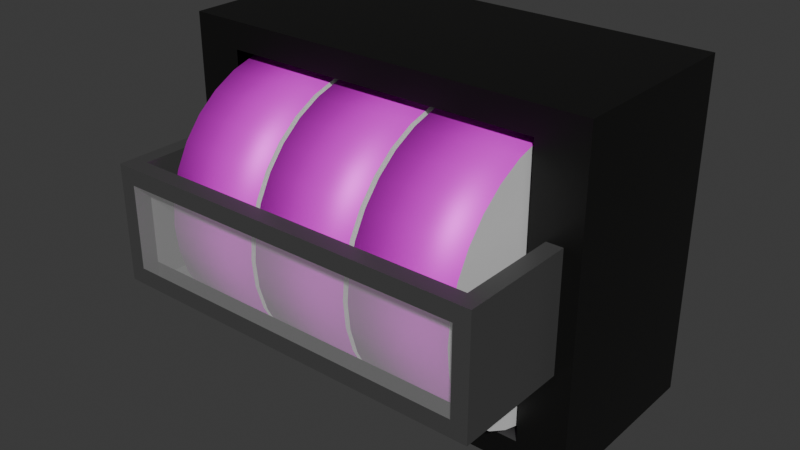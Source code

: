 # Source: reels-box.blend  (saved by Blender 4.4.32; exported with 4.5.12 LTS)
import bpy
from mathutils import Matrix  # noqa: F401  (used for matrix-valued properties, if any)

bpy.ops.wm.read_factory_settings(use_empty=True)
scene = bpy.context.scene
scene.name = 'Scene'

# ---- collections
col_collection = bpy.data.collections.new('Collection'); scene.collection.children.link(col_collection)

# ---- images (referenced by path relative to the original .blend; pixels are not part of the script)
import os
ASSET_DIR = os.environ.get("B2B_ASSET_DIR", "")  # directory of the original .blend (textures are referenced by path, not embedded)
HERE = os.path.dirname(os.path.abspath(__file__))  # packed textures are extracted next to this script under _unpacked/

def load_image(name, relpath, width, height, colorspace="sRGB"):
    """Load a texture the original file referenced (path relative to the .blend, or extracted next to this script)."""
    p = next((c for c in (os.path.join(HERE, relpath), os.path.join(ASSET_DIR, relpath)) if relpath and os.path.exists(c)), "")
    if p:
        img = bpy.data.images.load(p, check_existing=True)
        img.name = name
    else:  # same state as the original file: an image datablock whose file is absent (Cycles renders it pink)
        img = bpy.data.images.new(name, width, height)
        img.source = "FILE"
        img.filepath = "//" + (relpath or name)
    img.colorspace_settings.name = colorspace
    return img
img_reel_icons_png = load_image('reel-icons.png', 'reel-icons.png', 1024, 1024, 'sRGB')

# ---- materials (node trees are filled in below, after node groups)
mat_edge = bpy.data.materials.new('edge')
mat_face = bpy.data.materials.new('face')
mat_hole = bpy.data.materials.new('hole')
mat_box = bpy.data.materials.new('box')
mat_axle = bpy.data.materials.new('axle')
mat_bottom = bpy.data.materials.new('bottom')
mat_glass = bpy.data.materials.new('glass')
mat_base_cursor = bpy.data.materials.new('base-cursor')

# ---- material node trees
mat_edge.use_nodes = True; mat_edge.node_tree.nodes.clear()
_N = mat_edge.node_tree.nodes; _L = mat_edge.node_tree.links
n0 = _N.new('ShaderNodeBsdfPrincipled'); n0.name = 'Principled BSDF'; n0.location = (139, 300)
n0.inputs[1].default_value = 0.25
n1 = _N.new('ShaderNodeOutputMaterial'); n1.name = 'Material Output'; n1.location = (429, 300)
n2 = _N.new('ShaderNodeTexImage'); n2.name = 'Image Texture'; n2.location = (-277, 282)
n2.image = img_reel_icons_png
_L.new(n0.outputs[0], n1.inputs[0])
_L.new(n2.outputs[0], n0.inputs[0])
n1.is_active_output = True
mat_face.use_nodes = True; mat_face.node_tree.nodes.clear()
_N = mat_face.node_tree.nodes; _L = mat_face.node_tree.links
n0 = _N.new('ShaderNodeBsdfPrincipled'); n0.name = 'Principled BSDF'; n0.location = (10, 300)
n1 = _N.new('ShaderNodeOutputMaterial'); n1.name = 'Material Output'; n1.location = (300, 300)
_L.new(n0.outputs[0], n1.inputs[0])
n1.is_active_output = True
mat_hole.use_nodes = True; mat_hole.node_tree.nodes.clear()
_N = mat_hole.node_tree.nodes; _L = mat_hole.node_tree.links
n0 = _N.new('ShaderNodeBsdfPrincipled'); n0.name = 'Principled BSDF'; n0.location = (10, 300)
n0.inputs[0].default_value = (0.009254, 0.009254, 0.009254, 1.0)
n1 = _N.new('ShaderNodeOutputMaterial'); n1.name = 'Material Output'; n1.location = (300, 300)
_L.new(n0.outputs[0], n1.inputs[0])
n1.is_active_output = True
mat_box.use_nodes = True; mat_box.node_tree.nodes.clear()
_N = mat_box.node_tree.nodes; _L = mat_box.node_tree.links
n0 = _N.new('ShaderNodeBsdfPrincipled'); n0.name = 'Principled BSDF'; n0.location = (10, 300)
n0.inputs[0].default_value = (0.003347, 0.003347, 0.003035, 1.0)
n1 = _N.new('ShaderNodeOutputMaterial'); n1.name = 'Material Output'; n1.location = (300, 300)
_L.new(n0.outputs[0], n1.inputs[0])
n1.is_active_output = True
mat_axle.use_nodes = True; mat_axle.node_tree.nodes.clear()
_N = mat_axle.node_tree.nodes; _L = mat_axle.node_tree.links
n0 = _N.new('ShaderNodeBsdfPrincipled'); n0.name = 'Principled BSDF'; n0.location = (10, 300)
n0.inputs[0].default_value = (0.0186, 0.0186, 0.0186, 1.0)
n1 = _N.new('ShaderNodeOutputMaterial'); n1.name = 'Material Output'; n1.location = (300, 300)
_L.new(n0.outputs[0], n1.inputs[0])
n1.is_active_output = True
mat_bottom.use_nodes = True; mat_bottom.node_tree.nodes.clear()
_N = mat_bottom.node_tree.nodes; _L = mat_bottom.node_tree.links
n0 = _N.new('ShaderNodeBsdfPrincipled'); n0.name = 'Principled BSDF'; n0.location = (10, 300)
n0.inputs[0].default_value = (0.06893, 0.06893, 0.06893, 1.0)
n1 = _N.new('ShaderNodeOutputMaterial'); n1.name = 'Material Output'; n1.location = (300, 300)
_L.new(n0.outputs[0], n1.inputs[0])
n1.is_active_output = True
mat_glass.use_nodes = True; mat_glass.node_tree.nodes.clear()
_N = mat_glass.node_tree.nodes; _L = mat_glass.node_tree.links
n0 = _N.new('ShaderNodeBsdfPrincipled'); n0.name = 'Principled BSDF'; n0.location = (10, 300)
n0.inputs[2].default_value = 1.0
n0.inputs[4].default_value = 0.2
n1 = _N.new('ShaderNodeOutputMaterial'); n1.name = 'Material Output'; n1.location = (300, 300)
_L.new(n0.outputs[0], n1.inputs[0])
n1.is_active_output = True
mat_base_cursor.use_nodes = True; mat_base_cursor.node_tree.nodes.clear()
_N = mat_base_cursor.node_tree.nodes; _L = mat_base_cursor.node_tree.links
n0 = _N.new('ShaderNodeBsdfPrincipled'); n0.name = 'Principled BSDF'; n0.location = (10, 300)
n0.inputs[0].default_value = (0.111, 0.111, 0.111, 1.0)
n0.inputs[1].default_value = 0.5
n1 = _N.new('ShaderNodeOutputMaterial'); n1.name = 'Material Output'; n1.location = (300, 300)
_L.new(n0.outputs[0], n1.inputs[0])
n1.is_active_output = True

# ---- world
world_world = bpy.data.worlds.new('World'); scene.world = world_world
world_world.use_nodes = True; world_world.node_tree.nodes.clear()
_N = world_world.node_tree.nodes; _L = world_world.node_tree.links
n0 = _N.new('ShaderNodeOutputWorld'); n0.name = 'World Output'; n0.location = (300, 300)
n1 = _N.new('ShaderNodeBackground'); n1.name = 'Background'; n1.location = (10, 300)
n1.inputs[0].default_value = (0.05088, 0.05088, 0.05088, 1.0)
_L.new(n1.outputs[0], n0.inputs[0])
n0.is_active_output = True
world_world.color = (0.05088, 0.05088, 0.05088)
world_world.sun_shadow_jitter_overblur = 0.0

# ---- meshes
me_reel_1 = bpy.data.meshes.new('reel-1')
me_reel_1.from_pydata([(-0.025, 0.06236, -0.02583), (0.025, 0.06236, -0.02583), (-0.025, 0.05612, -0.0375), (0.025, 0.05612, -0.0375), (-0.025, 0.04773, -0.04773), (0.025, 0.04773, -0.04773), (-0.025, 0.0375, -0.05612), (0.025, 0.0375, -0.05612), (-0.025, 0.02583, -0.06236), (0.025, 0.02583, -0.06236), (-0.025, 0.01317, -0.0662), (0.025, 0.01317, -0.0662), (-0.025, -3.423e-09, -0.0675), (0.025, -3.423e-09, -0.0675), (-0.025, -0.01317, -0.0662), (0.025, -0.01317, -0.0662), (-0.025, -0.02583, -0.06236), (0.025, -0.02583, -0.06236), (-0.025, -0.0375, -0.05612), (0.025, -0.0375, -0.05612), (-0.025, -0.04773, -0.04773), (0.025, -0.04773, -0.04773), (-0.025, -0.05612, -0.0375), (0.025, -0.05612, -0.0375), (-0.025, -0.06236, -0.02583), (0.025, -0.06236, -0.02583), (-0.025, -0.0662, -0.01317), (0.025, -0.0662, -0.01317), (-0.025, -0.0675, 2.264e-09), (0.025, -0.0675, 2.526e-10), (-0.025, -0.0662, 0.01317), (0.025, -0.0662, 0.01317), (-0.025, -0.06236, 0.02583), (0.025, -0.06236, 0.02583), (-0.025, -0.05612, 0.0375), (0.025, -0.05612, 0.0375), (-0.025, -0.04773, 0.04773), (0.025, -0.04773, 0.04773), (-0.025, -0.0375, 0.05612), (0.025, -0.0375, 0.05612), (-0.025, -0.02583, 0.06236), (0.025, -0.02583, 0.06236), (-0.025, -0.01317, 0.0662), (0.025, -0.01317, 0.0662), (-0.025, -1.411e-09, 0.0675), (0.025, -1.411e-09, 0.0675), (-0.025, 0.01317, 0.0662), (0.025, 0.01317, 0.0662), (-0.025, 0.02583, 0.06236), (0.025, 0.02583, 0.06236), (-0.025, 0.0375, 0.05612), (0.025, 0.0375, 0.05612), (-0.025, 0.04773, 0.04773), (0.025, 0.04773, 0.04773), (-0.025, 0.05612, 0.0375), (0.025, 0.05612, 0.0375), (-0.025, 0.06236, 0.02583), (0.025, 0.06236, 0.02583), (-0.025, 0.0662, 0.01317), (0.025, 0.0662, 0.01317), (-0.025, 0.0675, 2.264e-09), (0.025, 0.0675, -1.759e-09), (-0.025, 0.0662, -0.01317), (0.025, 0.0662, -0.01317), (0.025, -0.001432, 0.001432), (0.025, -0.0007749, 0.001871), (0.025, -0.001125, 0.001684), (0.025, -0.0003951, 0.001986), (0.025, 0.0003951, 0.001986), (0.025, -2.04e-09, 0.002025), (0.025, 0.001125, 0.001684), (0.025, 0.0007749, 0.001871), (0.025, 0.001684, 0.001125), (0.025, 0.001986, 0.0003951), (0.025, 0.001871, 0.0007749), (0.025, 0.001871, -0.0007749), (0.025, 0.001684, -0.001125), (0.025, 0.001986, -0.0003951), (0.025, 0.002025, 1.384e-09), (0.025, 0.001432, -0.001432), (0.025, 0.001432, 0.001432), (0.025, -0.001871, 0.0007749), (0.025, -0.001986, 0.0003951), (0.025, -0.001684, 0.001125), (0.025, -0.001684, -0.001125), (0.025, -0.001871, -0.0007749), (0.025, -0.001986, -0.0003951), (0.025, -0.002025, 1.196e-09), (0.025, -0.001125, -0.001684), (0.025, -0.0003951, -0.001986), (0.025, -0.0007749, -0.001871), (0.025, 0.0003951, -0.001986), (0.025, 0.001125, -0.001684), (0.025, 0.0007749, -0.001871), (0.025, -2.228e-09, -0.002025), (0.025, -0.001432, -0.001432), (-0.025, -0.002025, 3.647e-09), (-0.025, -0.001871, -0.0007749), (-0.025, -0.001986, -0.0003951), (-0.025, -0.001432, -0.001432), (-0.025, -0.0007749, -0.001871), (-0.025, -0.001125, -0.001684), (-0.025, -0.001684, -0.001125), (-0.025, -1.285e-09, -0.002025), (-0.025, 0.001125, -0.001684), (-0.025, 0.0007749, -0.001871), (-0.025, 0.0003951, -0.001986), (-0.025, 0.001871, -0.0007749), (-0.025, 0.001432, -0.001432), (-0.025, 0.001684, -0.001125), (-0.025, -0.0003951, -0.001986), (-0.025, -0.001871, 0.0007749), (-0.025, -0.001986, 0.0003951), (-0.025, -0.001684, 0.001125), (-0.025, -0.001125, 0.001684), (-0.025, -1.034e-09, 0.002025), (-0.025, -0.0003951, 0.001986), (-0.025, -0.0007749, 0.001871), (-0.025, -0.001432, 0.001432), (-0.025, 0.0007749, 0.001871), (-0.025, 0.001432, 0.001432), (-0.025, 0.001125, 0.001684), (-0.025, 0.001986, 0.0003951), (-0.025, 0.001871, 0.0007749), (-0.025, 0.001986, -0.0003951), (-0.025, 0.002025, 3.773e-09), (-0.025, 0.001684, 0.001125), (-0.025, 0.0003951, 0.001986)], [], [(0, 1, 3, 2), (2, 3, 5, 4), (4, 5, 7, 6), (6, 7, 9, 8), (8, 9, 11, 10), (10, 11, 13, 12), (12, 13, 15, 14), (14, 15, 17, 16), (16, 17, 19, 18), (18, 19, 21, 20), (20, 21, 23, 22), (22, 23, 25, 24), (24, 25, 27, 26), (26, 27, 29, 28), (28, 29, 31, 30), (30, 31, 33, 32), (32, 33, 35, 34), (34, 35, 37, 36), (36, 37, 39, 38), (38, 39, 41, 40), (40, 41, 43, 42), (42, 43, 45, 44), (44, 45, 47, 46), (46, 47, 49, 48), (48, 49, 51, 50), (50, 51, 53, 52), (52, 53, 55, 54), (54, 55, 57, 56), (56, 57, 59, 58), (58, 59, 61, 60), (45, 43, 41, 39, 37, 64, 66, 65, 67, 69, 68, 71, 70, 80, 53, 51, 49, 47), (29, 27, 25, 23, 21, 19, 17, 15, 13, 11, 9, 7, 5, 3, 1, 63, 61, 59, 57, 55, 53, 80, 72, 74, 73, 78, 77, 75, 76, 79, 92, 93, 91, 94, 89, 90, 88, 95, 84, 85, 86, 87, 82, 81, 83, 64, 37, 35, 33, 31), (60, 61, 63, 62), (62, 63, 1, 0), (62, 0, 2, 4, 6, 8, 10, 12, 14, 16, 18, 20, 22, 24, 26, 28, 30, 32, 34, 36, 38, 40, 42, 44, 46, 127, 115, 116, 117, 114, 118, 113, 111, 112, 96, 98, 97, 102, 99, 101, 100, 110, 103, 106, 105, 104, 108, 109, 107, 124), (127, 46, 48, 50, 52, 54, 56, 58, 60, 62, 124, 125, 122, 123, 126, 120, 121, 119), (76, 75, 107, 109), (79, 76, 109, 108), (92, 79, 108, 104), (93, 92, 104, 105), (91, 93, 105, 106), (94, 91, 106, 103), (89, 94, 103, 110), (89, 110, 100, 90), (90, 100, 101, 88), (88, 101, 99, 95), (95, 99, 102, 84), (84, 102, 97, 85), (98, 86, 85, 97), (96, 87, 86, 98), (82, 87, 96, 112), (111, 81, 82, 112), (113, 83, 81, 111), (83, 113, 118, 64), (114, 66, 64, 118), (117, 65, 66, 114), (116, 67, 65, 117), (115, 69, 67, 116), (127, 68, 69, 115), (119, 71, 68, 127), (70, 71, 119, 121), (80, 70, 121, 120), (72, 80, 120, 126), (74, 72, 126, 123), (73, 74, 123, 122), (78, 73, 122, 125), (77, 78, 125, 124), (75, 77, 124, 107)])
me_reel_1.polygons.foreach_set('use_smooth', [1, 1, 1, 1, 1, 1, 1, 1, 1, 1, 1, 1, 1, 1, 1, 1, 1, 1, 1, 1, 1, 1, 1, 1, 1, 1, 1, 1, 1, 1, 0, 0, 1, 1, 0, 0, 0, 0, 0, 0, 0, 0, 0, 0, 0, 0, 0, 0, 0, 0, 0, 0, 0, 0, 0, 0, 0, 0, 0, 0, 0, 0, 0, 0, 0, 0, 0, 0])
me_reel_1.polygons.foreach_set('material_index', [0, 0, 0, 0, 0, 0, 0, 0, 0, 0, 0, 0, 0, 0, 0, 0, 0, 0, 0, 0, 0, 0, 0, 0, 0, 0, 0, 0, 0, 0, 1, 1, 0, 0, 1, 1, 2, 2, 2, 2, 2, 2, 2, 2, 2, 2, 2, 2, 2, 2, 2, 2, 2, 2, 2, 2, 2, 2, 2, 2, 2, 2, 2, 2, 2, 2, 2, 2])
_uv = me_reel_1.uv_layers.new(name='UVMap')
_uv.uv.foreach_set('vector', [-0.0003895, 0.75, 0.9988, 0.75, 0.9988, 0.7812, -0.0003895, 0.7812, -0.0003895, 0.7812, 0.9988, 0.7812, 0.9988, 0.8125, -0.0003895, 0.8125, -0.0003895, 0.8125, 0.9988, 0.8125, 0.9988, 0.8438, -0.0003895, 0.8438, -0.0003895, 0.8438, 0.9988, 0.8438, 0.9988, 0.875, -0.0003895, 0.875, -0.0003895, 0.875, 0.9988, 0.875, 0.9988, 0.9062, -0.0003895, 0.9062, -0.0003895, 0.9062, 0.9988, 0.9062, 0.9988, 0.9375, -0.0003894, 0.9375, -0.0003894, 0.9375, 0.9988, 0.9375, 0.9988, 0.9688, -0.0003893, 0.9688, -0.0003893, 0.9688, 0.9988, 0.9688, 0.9988, 1.0, -0.0003893, 1.0, -0.0003901, -6.074e-08, 0.9988, -6.074e-08, 0.9988, 0.03125, -0.0003901, 0.03125, -0.0003901, 0.03125, 0.9988, 0.03125, 0.9988, 0.0625, -0.00039, 0.0625, -0.00039, 0.0625, 0.9988, 0.0625, 0.9988, 0.09375, -0.0003899, 0.09375, -0.0003899, 0.09375, 0.9988, 0.09375, 0.9988, 0.125, -0.0003899, 0.125, -0.0003899, 0.125, 0.9988, 0.125, 0.9988, 0.1562, -0.0003899, 0.1562, -0.0003899, 0.1562, 0.9988, 0.1562, 0.9988, 0.1875, -0.0003899, 0.1875, -0.0003899, 0.1875, 0.9988, 0.1875, 0.9988, 0.2187, -0.0003899, 0.2187, -0.0003899, 0.2187, 0.9988, 0.2187, 0.9988, 0.25, -0.0003899, 0.25, -0.0003899, 0.25, 0.9988, 0.25, 0.9988, 0.2812, -0.0003898, 0.2812, -0.0003898, 0.2812, 0.9988, 0.2812, 0.9988, 0.3125, -0.0003898, 0.3125, -0.0003898, 0.3125, 0.9988, 0.3125, 0.9988, 0.3437, -0.0003898, 0.3437, -0.0003898, 0.3437, 0.9988, 0.3437, 0.9988, 0.375, -0.0003898, 0.375, -0.0003898, 0.375, 0.9988, 0.375, 0.9988, 0.4062, -0.0003898, 0.4062, -0.0003898, 0.4062, 0.9988, 0.4062, 0.9988, 0.4375, -0.0003897, 0.4375, -0.0003897, 0.4375, 0.9988, 0.4375, 0.9988, 0.4687, -0.0003897, 0.4687, -0.0003897, 0.4687, 0.9988, 0.4687, 0.9988, 0.5, -0.0003897, 0.5, -0.0003897, 0.5, 0.9988, 0.5, 0.9988, 0.5312, -0.0003897, 0.5312, -0.0003897, 0.5312, 0.9988, 0.5312, 0.9988, 0.5625, -0.0003897, 0.5625, -0.0003897, 0.5625, 0.9988, 0.5625, 0.9988, 0.5938, -0.0003896, 0.5938, -0.0003896, 0.5938, 0.9988, 0.5938, 0.9988, 0.625, -0.0003896, 0.625, -0.0003896, 0.625, 0.9988, 0.625, 0.9988, 0.6562, -0.0003896, 0.6562, -0.0003896, 0.6562, 0.9988, 0.6562, 0.9988, 0.6875, -0.0003896, 0.6875, 0.02827, 0.1582, 0.05045, 0.1167, 0.08029, 0.08029, 0.1167, 0.05045, 0.1582, 0.02827, 0.2472, 0.2433, 0.246, 0.244, 0.2449, 0.2449, 0.244, 0.246, 0.2433, 0.2472, 0.2429, 0.2486, 0.2428, 0.25, 0.2429, 0.2514, 0.2433, 0.2528, 0.02827, 0.3418, 0.01461, 0.2968, 0.01, 0.25, 0.01461, 0.2032, 0.3418, 0.02827, 0.3833, 0.05045, 0.4197, 0.08029, 0.4496, 0.1167, 0.4717, 0.1582, 0.4854, 0.2032, 0.49, 0.25, 0.4854, 0.2968, 0.4717, 0.3418, 0.4496, 0.3833, 0.4197, 0.4197, 0.3833, 0.4496, 0.3418, 0.4717, 0.2968, 0.4854, 0.25, 0.49, 0.2032, 0.4854, 0.1582, 0.4717, 0.1167, 0.4496, 0.08029, 0.4197, 0.05045, 0.3833, 0.02827, 0.3418, 0.2433, 0.2528, 0.244, 0.254, 0.2449, 0.2551, 0.246, 0.256, 0.2472, 0.2567, 0.2486, 0.2571, 0.25, 0.2572, 0.2514, 0.2571, 0.2528, 0.2567, 0.254, 0.256, 0.2551, 0.2551, 0.256, 0.254, 0.2567, 0.2528, 0.2571, 0.2514, 0.2572, 0.25, 0.2571, 0.2486, 0.2567, 0.2472, 0.256, 0.246, 0.2551, 0.2449, 0.254, 0.244, 0.2528, 0.2433, 0.2514, 0.2429, 0.25, 0.2428, 0.2486, 0.2429, 0.2472, 0.2433, 0.1582, 0.02827, 0.2032, 0.01461, 0.25, 0.01, 0.2968, 0.01461, -0.0003896, 0.6875, 0.9988, 0.6875, 0.9988, 0.7187, -0.0003896, 0.7187, -0.0003896, 0.7187, 0.9988, 0.7187, 0.9988, 0.75, -0.0003895, 0.75, 0.7032, 0.4854, 0.75, 0.49, 0.7968, 0.4854, 0.8418, 0.4717, 0.8833, 0.4496, 0.9197, 0.4197, 0.9496, 0.3833, 0.9717, 0.3418, 0.9854, 0.2968, 0.99, 0.25, 0.9854, 0.2032, 0.9717, 0.1582, 0.9496, 0.1167, 0.9197, 0.08029, 0.8833, 0.05045, 0.8418, 0.02827, 0.7968, 0.01461, 0.75, 0.01, 0.7032, 0.01461, 0.6582, 0.02827, 0.6167, 0.05045, 0.5803, 0.08029, 0.5504, 0.1167, 0.5283, 0.1582, 0.5146, 0.2032, 0.7429, 0.2486, 0.7433, 0.2472, 0.744, 0.246, 0.7449, 0.2449, 0.746, 0.244, 0.7472, 0.2433, 0.7486, 0.2429, 0.75, 0.2428, 0.7514, 0.2429, 0.7528, 0.2433, 0.754, 0.244, 0.7551, 0.2449, 0.756, 0.246, 0.7567, 0.2472, 0.7571, 0.2486, 0.7572, 0.25, 0.7571, 0.2514, 0.7567, 0.2528, 0.756, 0.254, 0.7551, 0.2551, 0.754, 0.256, 0.7528, 0.2567, 0.7514, 0.2571, 0.75, 0.2572, 0.7486, 0.2571, 0.7429, 0.2486, 0.5146, 0.2032, 0.51, 0.25, 0.5146, 0.2968, 0.5283, 0.3418, 0.5504, 0.3833, 0.5803, 0.4197, 0.6167, 0.4496, 0.6582, 0.4717, 0.7032, 0.4854, 0.7486, 0.2571, 0.7472, 0.2567, 0.746, 0.256, 0.7449, 0.2551, 0.744, 0.254, 0.7433, 0.2528, 0.7429, 0.2514, 0.7428, 0.25, 0.9688, 0.6868, 1.0, 0.6868, 1.0, 0.5719, 0.9688, 0.5719, 0.9375, 0.6868, 0.9688, 0.6868, 0.9688, 0.5719, 0.9375, 0.5719, 0.9062, 0.6868, 0.9375, 0.6868, 0.9375, 0.5719, 0.9062, 0.5719, 0.875, 0.6868, 0.9062, 0.6868, 0.9062, 0.5719, 0.875, 0.5719, 0.8438, 0.6868, 0.875, 0.6868, 0.875, 0.5719, 0.8438, 0.5719, 0.8125, 0.6868, 0.8438, 0.6868, 0.8438, 0.5719, 0.8125, 0.5719, 0.7812, 0.6868, 0.8125, 0.6868, 0.8125, 0.5719, 0.7812, 0.5719, 0.7812, 0.6868, 0.7812, 0.5719, 0.75, 0.5719, 0.75, 0.6868, 0.75, 0.6868, 0.75, 0.5719, 0.7188, 0.5719, 0.7188, 0.6868, 0.7188, 0.6868, 0.7188, 0.5719, 0.6875, 0.5719, 0.6875, 0.6868, 0.6875, 0.6868, 0.6875, 0.5719, 0.6563, 0.5719, 0.6562, 0.6868, 0.6562, 0.6868, 0.6563, 0.5719, 0.625, 0.5719, 0.625, 0.6868, 0.5938, 0.5719, 0.5938, 0.6868, 0.625, 0.6868, 0.625, 0.5719, 0.5625, 0.5719, 0.5625, 0.6868, 0.5938, 0.6868, 0.5938, 0.5719, 0.5312, 0.6868, 0.5625, 0.6868, 0.5625, 0.5719, 0.5312, 0.5719, 0.5, 0.5719, 0.5, 0.6868, 0.5312, 0.6868, 0.5312, 0.5719, 0.4687, 0.5719, 0.4688, 0.6868, 0.5, 0.6868, 0.5, 0.5719, 0.4688, 0.6868, 0.4687, 0.5719, 0.4375, 0.5719, 0.4375, 0.6868, 0.4063, 0.5719, 0.4062, 0.6868, 0.4375, 0.6868, 0.4375, 0.5719, 0.375, 0.5719, 0.375, 0.6868, 0.4062, 0.6868, 0.4063, 0.5719, 0.3438, 0.5719, 0.3438, 0.6868, 0.375, 0.6868, 0.375, 0.5719, 0.3125, 0.5719, 0.3125, 0.6868, 0.3438, 0.6868, 0.3438, 0.5719, 0.2812, 0.5719, 0.2812, 0.6868, 0.3125, 0.6868, 0.3125, 0.5719, 0.25, 0.5719, 0.25, 0.6868, 0.2812, 0.6868, 0.2812, 0.5719, 0.2188, 0.6868, 0.25, 0.6868, 0.25, 0.5719, 0.2188, 0.5719, 0.1875, 0.6868, 0.2188, 0.6868, 0.2188, 0.5719, 0.1875, 0.5719, 0.1562, 0.6868, 0.1875, 0.6868, 0.1875, 0.5719, 0.1562, 0.5719, 0.125, 0.6868, 0.1562, 0.6868, 0.1562, 0.5719, 0.125, 0.5719, 0.09375, 0.6868, 0.125, 0.6868, 0.125, 0.5719, 0.09375, 0.5719, 0.0625, 0.6868, 0.09375, 0.6868, 0.09375, 0.5719, 0.0625, 0.5719, 0.03125, 0.6868, 0.0625, 0.6868, 0.0625, 0.5719, 0.03125, 0.5719, 0.0, 0.6868, 0.03125, 0.6868, 0.03125, 0.5719, 0.0, 0.5719])
me_reel_1.materials.append(mat_edge)
me_reel_1.materials.append(mat_face)
me_reel_1.materials.append(mat_hole)
me_reel_1.update()
me_reel_2 = bpy.data.meshes.new('reel-2')
me_reel_2.from_pydata([(-0.025, 0.06236, -0.02583), (0.025, 0.06236, -0.02583), (-0.025, 0.05612, -0.0375), (0.025, 0.05612, -0.0375), (-0.025, 0.04773, -0.04773), (0.025, 0.04773, -0.04773), (-0.025, 0.0375, -0.05612), (0.025, 0.0375, -0.05612), (-0.025, 0.02583, -0.06236), (0.025, 0.02583, -0.06236), (-0.025, 0.01317, -0.0662), (0.025, 0.01317, -0.0662), (-0.025, -1.953e-09, -0.0675), (0.025, -1.953e-09, -0.0675), (-0.025, -0.01317, -0.0662), (0.025, -0.01317, -0.0662), (-0.025, -0.02583, -0.06236), (0.025, -0.02583, -0.06236), (-0.025, -0.0375, -0.05612), (0.025, -0.0375, -0.05612), (-0.025, -0.04773, -0.04773), (0.025, -0.04773, -0.04773), (-0.025, -0.05612, -0.0375), (0.025, -0.05612, -0.0375), (-0.025, -0.06236, -0.02583), (0.025, -0.06236, -0.02583), (-0.025, -0.0662, -0.01317), (0.025, -0.0662, -0.01317), (-0.025, -0.0675, 2.497e-09), (0.025, -0.0675, 4.855e-10), (-0.025, -0.0662, 0.01317), (0.025, -0.0662, 0.01317), (-0.025, -0.06236, 0.02583), (0.025, -0.06236, 0.02583), (-0.025, -0.05612, 0.0375), (0.025, -0.05612, 0.0375), (-0.025, -0.04773, 0.04773), (0.025, -0.04773, 0.04773), (-0.025, -0.0375, 0.05612), (0.025, -0.0375, 0.05612), (-0.025, -0.02583, 0.06236), (0.025, -0.02583, 0.06236), (-0.025, -0.01317, 0.0662), (0.025, -0.01317, 0.0662), (-0.025, 5.879e-11, 0.0675), (0.025, 5.879e-11, 0.0675), (-0.025, 0.01317, 0.0662), (0.025, 0.01317, 0.0662), (-0.025, 0.02583, 0.06236), (0.025, 0.02583, 0.06236), (-0.025, 0.0375, 0.05612), (0.025, 0.0375, 0.05612), (-0.025, 0.04773, 0.04773), (0.025, 0.04773, 0.04773), (-0.025, 0.05612, 0.0375), (0.025, 0.05612, 0.0375), (-0.025, 0.06236, 0.02583), (0.025, 0.06236, 0.02583), (-0.025, 0.0662, 0.01317), (0.025, 0.0662, 0.01317), (-0.025, 0.0675, 2.497e-09), (0.025, 0.0675, -1.526e-09), (-0.025, 0.0662, -0.01317), (0.025, 0.0662, -0.01317), (0.025, -0.001432, 0.001432), (0.025, -0.0007749, 0.001871), (0.025, -0.001125, 0.001684), (0.025, -0.0003951, 0.001986), (0.025, 0.0003951, 0.001986), (0.025, -5.699e-10, 0.002025), (0.025, 0.001125, 0.001684), (0.025, 0.0007749, 0.001871), (0.025, 0.001684, 0.001125), (0.025, 0.001986, 0.0003951), (0.025, 0.001871, 0.0007749), (0.025, 0.001871, -0.0007749), (0.025, 0.001684, -0.001125), (0.025, 0.001986, -0.0003951), (0.025, 0.002025, 1.617e-09), (0.025, 0.001432, -0.001432), (0.025, 0.001432, 0.001432), (0.025, -0.001871, 0.0007749), (0.025, -0.001986, 0.0003951), (0.025, -0.001684, 0.001125), (0.025, -0.001684, -0.001125), (0.025, -0.001871, -0.0007749), (0.025, -0.001986, -0.0003951), (0.025, -0.002025, 1.428e-09), (0.025, -0.001125, -0.001684), (0.025, -0.0003951, -0.001986), (0.025, -0.0007749, -0.001871), (0.025, 0.0003951, -0.001986), (0.025, 0.001125, -0.001684), (0.025, 0.0007749, -0.001871), (0.025, -7.584e-10, -0.002025), (0.025, -0.001432, -0.001432), (-0.025, -0.002025, 3.88e-09), (-0.025, -0.001871, -0.0007749), (-0.025, -0.001986, -0.0003951), (-0.025, -0.001432, -0.001432), (-0.025, -0.0007749, -0.001871), (-0.025, -0.001125, -0.001684), (-0.025, -0.001684, -0.001125), (-0.025, 1.845e-10, -0.002025), (-0.025, 0.001125, -0.001684), (-0.025, 0.0007749, -0.001871), (-0.025, 0.0003951, -0.001986), (-0.025, 0.001871, -0.0007749), (-0.025, 0.001432, -0.001432), (-0.025, 0.001684, -0.001125), (-0.025, -0.0003951, -0.001986), (-0.025, -0.001871, 0.0007749), (-0.025, -0.001986, 0.0003951), (-0.025, -0.001684, 0.001125), (-0.025, -0.001125, 0.001684), (-0.025, 4.36e-10, 0.002025), (-0.025, -0.0003951, 0.001986), (-0.025, -0.0007749, 0.001871), (-0.025, -0.001432, 0.001432), (-0.025, 0.0007749, 0.001871), (-0.025, 0.001432, 0.001432), (-0.025, 0.001125, 0.001684), (-0.025, 0.001986, 0.0003951), (-0.025, 0.001871, 0.0007749), (-0.025, 0.001986, -0.0003951), (-0.025, 0.002025, 4.006e-09), (-0.025, 0.001684, 0.001125), (-0.025, 0.0003951, 0.001986)], [], [(0, 1, 3, 2), (2, 3, 5, 4), (4, 5, 7, 6), (6, 7, 9, 8), (8, 9, 11, 10), (10, 11, 13, 12), (12, 13, 15, 14), (14, 15, 17, 16), (16, 17, 19, 18), (18, 19, 21, 20), (20, 21, 23, 22), (22, 23, 25, 24), (24, 25, 27, 26), (26, 27, 29, 28), (28, 29, 31, 30), (30, 31, 33, 32), (32, 33, 35, 34), (34, 35, 37, 36), (36, 37, 39, 38), (38, 39, 41, 40), (40, 41, 43, 42), (42, 43, 45, 44), (44, 45, 47, 46), (46, 47, 49, 48), (48, 49, 51, 50), (50, 51, 53, 52), (52, 53, 55, 54), (54, 55, 57, 56), (56, 57, 59, 58), (58, 59, 61, 60), (45, 43, 41, 39, 37, 64, 66, 65, 67, 69, 68, 71, 70, 80, 53, 51, 49, 47), (29, 27, 25, 23, 21, 19, 17, 15, 13, 11, 9, 7, 5, 3, 1, 63, 61, 59, 57, 55, 53, 80, 72, 74, 73, 78, 77, 75, 76, 79, 92, 93, 91, 94, 89, 90, 88, 95, 84, 85, 86, 87, 82, 81, 83, 64, 37, 35, 33, 31), (60, 61, 63, 62), (62, 63, 1, 0), (62, 0, 2, 4, 6, 8, 10, 12, 14, 16, 18, 20, 22, 24, 26, 28, 30, 32, 34, 36, 38, 40, 42, 44, 46, 127, 115, 116, 117, 114, 118, 113, 111, 112, 96, 98, 97, 102, 99, 101, 100, 110, 103, 106, 105, 104, 108, 109, 107, 124), (127, 46, 48, 50, 52, 54, 56, 58, 60, 62, 124, 125, 122, 123, 126, 120, 121, 119), (76, 75, 107, 109), (79, 76, 109, 108), (92, 79, 108, 104), (93, 92, 104, 105), (91, 93, 105, 106), (94, 91, 106, 103), (89, 94, 103, 110), (89, 110, 100, 90), (90, 100, 101, 88), (88, 101, 99, 95), (95, 99, 102, 84), (84, 102, 97, 85), (98, 86, 85, 97), (96, 87, 86, 98), (82, 87, 96, 112), (111, 81, 82, 112), (113, 83, 81, 111), (83, 113, 118, 64), (114, 66, 64, 118), (117, 65, 66, 114), (116, 67, 65, 117), (115, 69, 67, 116), (127, 68, 69, 115), (119, 71, 68, 127), (70, 71, 119, 121), (80, 70, 121, 120), (72, 80, 120, 126), (74, 72, 126, 123), (73, 74, 123, 122), (78, 73, 122, 125), (77, 78, 125, 124), (75, 77, 124, 107)])
me_reel_2.polygons.foreach_set('use_smooth', [1, 1, 1, 1, 1, 1, 1, 1, 1, 1, 1, 1, 1, 1, 1, 1, 1, 1, 1, 1, 1, 1, 1, 1, 1, 1, 1, 1, 1, 1, 0, 0, 1, 1, 0, 0, 0, 0, 0, 0, 0, 0, 0, 0, 0, 0, 0, 0, 0, 0, 0, 0, 0, 0, 0, 0, 0, 0, 0, 0, 0, 0, 0, 0, 0, 0, 0, 0])
me_reel_2.polygons.foreach_set('material_index', [0, 0, 0, 0, 0, 0, 0, 0, 0, 0, 0, 0, 0, 0, 0, 0, 0, 0, 0, 0, 0, 0, 0, 0, 0, 0, 0, 0, 0, 0, 1, 1, 0, 0, 1, 1, 2, 2, 2, 2, 2, 2, 2, 2, 2, 2, 2, 2, 2, 2, 2, 2, 2, 2, 2, 2, 2, 2, 2, 2, 2, 2, 2, 2, 2, 2, 2, 2])
_uv = me_reel_2.uv_layers.new(name='UVMap')
_uv.uv.foreach_set('vector', [-0.0003895, 0.75, 0.9988, 0.75, 0.9988, 0.7812, -0.0003895, 0.7812, -0.0003895, 0.7812, 0.9988, 0.7812, 0.9988, 0.8125, -0.0003895, 0.8125, -0.0003895, 0.8125, 0.9988, 0.8125, 0.9988, 0.8438, -0.0003895, 0.8438, -0.0003895, 0.8438, 0.9988, 0.8438, 0.9988, 0.875, -0.0003895, 0.875, -0.0003895, 0.875, 0.9988, 0.875, 0.9988, 0.9062, -0.0003895, 0.9062, -0.0003895, 0.9062, 0.9988, 0.9062, 0.9988, 0.9375, -0.0003894, 0.9375, -0.0003894, 0.9375, 0.9988, 0.9375, 0.9988, 0.9688, -0.0003893, 0.9688, -0.0003893, 0.9688, 0.9988, 0.9688, 0.9988, 1.0, -0.0003893, 1.0, -0.0003901, -6.074e-08, 0.9988, -6.074e-08, 0.9988, 0.03125, -0.0003901, 0.03125, -0.0003901, 0.03125, 0.9988, 0.03125, 0.9988, 0.0625, -0.00039, 0.0625, -0.00039, 0.0625, 0.9988, 0.0625, 0.9988, 0.09375, -0.0003899, 0.09375, -0.0003899, 0.09375, 0.9988, 0.09375, 0.9988, 0.125, -0.0003899, 0.125, -0.0003899, 0.125, 0.9988, 0.125, 0.9988, 0.1562, -0.0003899, 0.1562, -0.0003899, 0.1562, 0.9988, 0.1562, 0.9988, 0.1875, -0.0003899, 0.1875, -0.0003899, 0.1875, 0.9988, 0.1875, 0.9988, 0.2187, -0.0003899, 0.2187, -0.0003899, 0.2187, 0.9988, 0.2187, 0.9988, 0.25, -0.0003899, 0.25, -0.0003899, 0.25, 0.9988, 0.25, 0.9988, 0.2812, -0.0003898, 0.2812, -0.0003898, 0.2812, 0.9988, 0.2812, 0.9988, 0.3125, -0.0003898, 0.3125, -0.0003898, 0.3125, 0.9988, 0.3125, 0.9988, 0.3437, -0.0003898, 0.3437, -0.0003898, 0.3437, 0.9988, 0.3437, 0.9988, 0.375, -0.0003898, 0.375, -0.0003898, 0.375, 0.9988, 0.375, 0.9988, 0.4062, -0.0003898, 0.4062, -0.0003898, 0.4062, 0.9988, 0.4062, 0.9988, 0.4375, -0.0003897, 0.4375, -0.0003897, 0.4375, 0.9988, 0.4375, 0.9988, 0.4687, -0.0003897, 0.4687, -0.0003897, 0.4687, 0.9988, 0.4687, 0.9988, 0.5, -0.0003897, 0.5, -0.0003897, 0.5, 0.9988, 0.5, 0.9988, 0.5312, -0.0003897, 0.5312, -0.0003897, 0.5312, 0.9988, 0.5312, 0.9988, 0.5625, -0.0003897, 0.5625, -0.0003897, 0.5625, 0.9988, 0.5625, 0.9988, 0.5938, -0.0003896, 0.5938, -0.0003896, 0.5938, 0.9988, 0.5938, 0.9988, 0.625, -0.0003896, 0.625, -0.0003896, 0.625, 0.9988, 0.625, 0.9988, 0.6562, -0.0003896, 0.6562, -0.0003896, 0.6562, 0.9988, 0.6562, 0.9988, 0.6875, -0.0003896, 0.6875, 0.02827, 0.1582, 0.05045, 0.1167, 0.08029, 0.08029, 0.1167, 0.05045, 0.1582, 0.02827, 0.2472, 0.2433, 0.246, 0.244, 0.2449, 0.2449, 0.244, 0.246, 0.2433, 0.2472, 0.2429, 0.2486, 0.2428, 0.25, 0.2429, 0.2514, 0.2433, 0.2528, 0.02827, 0.3418, 0.01461, 0.2968, 0.01, 0.25, 0.01461, 0.2032, 0.3418, 0.02827, 0.3833, 0.05045, 0.4197, 0.08029, 0.4496, 0.1167, 0.4717, 0.1582, 0.4854, 0.2032, 0.49, 0.25, 0.4854, 0.2968, 0.4717, 0.3418, 0.4496, 0.3833, 0.4197, 0.4197, 0.3833, 0.4496, 0.3418, 0.4717, 0.2968, 0.4854, 0.25, 0.49, 0.2032, 0.4854, 0.1582, 0.4717, 0.1167, 0.4496, 0.08029, 0.4197, 0.05045, 0.3833, 0.02827, 0.3418, 0.2433, 0.2528, 0.244, 0.254, 0.2449, 0.2551, 0.246, 0.256, 0.2472, 0.2567, 0.2486, 0.2571, 0.25, 0.2572, 0.2514, 0.2571, 0.2528, 0.2567, 0.254, 0.256, 0.2551, 0.2551, 0.256, 0.254, 0.2567, 0.2528, 0.2571, 0.2514, 0.2572, 0.25, 0.2571, 0.2486, 0.2567, 0.2472, 0.256, 0.246, 0.2551, 0.2449, 0.254, 0.244, 0.2528, 0.2433, 0.2514, 0.2429, 0.25, 0.2428, 0.2486, 0.2429, 0.2472, 0.2433, 0.1582, 0.02827, 0.2032, 0.01461, 0.25, 0.01, 0.2968, 0.01461, -0.0003896, 0.6875, 0.9988, 0.6875, 0.9988, 0.7187, -0.0003896, 0.7187, -0.0003896, 0.7187, 0.9988, 0.7187, 0.9988, 0.75, -0.0003895, 0.75, 0.7032, 0.4854, 0.75, 0.49, 0.7968, 0.4854, 0.8418, 0.4717, 0.8833, 0.4496, 0.9197, 0.4197, 0.9496, 0.3833, 0.9717, 0.3418, 0.9854, 0.2968, 0.99, 0.25, 0.9854, 0.2032, 0.9717, 0.1582, 0.9496, 0.1167, 0.9197, 0.08029, 0.8833, 0.05045, 0.8418, 0.02827, 0.7968, 0.01461, 0.75, 0.01, 0.7032, 0.01461, 0.6582, 0.02827, 0.6167, 0.05045, 0.5803, 0.08029, 0.5504, 0.1167, 0.5283, 0.1582, 0.5146, 0.2032, 0.7429, 0.2486, 0.7433, 0.2472, 0.744, 0.246, 0.7449, 0.2449, 0.746, 0.244, 0.7472, 0.2433, 0.7486, 0.2429, 0.75, 0.2428, 0.7514, 0.2429, 0.7528, 0.2433, 0.754, 0.244, 0.7551, 0.2449, 0.756, 0.246, 0.7567, 0.2472, 0.7571, 0.2486, 0.7572, 0.25, 0.7571, 0.2514, 0.7567, 0.2528, 0.756, 0.254, 0.7551, 0.2551, 0.754, 0.256, 0.7528, 0.2567, 0.7514, 0.2571, 0.75, 0.2572, 0.7486, 0.2571, 0.7429, 0.2486, 0.5146, 0.2032, 0.51, 0.25, 0.5146, 0.2968, 0.5283, 0.3418, 0.5504, 0.3833, 0.5803, 0.4197, 0.6167, 0.4496, 0.6582, 0.4717, 0.7032, 0.4854, 0.7486, 0.2571, 0.7472, 0.2567, 0.746, 0.256, 0.7449, 0.2551, 0.744, 0.254, 0.7433, 0.2528, 0.7429, 0.2514, 0.7428, 0.25, 0.9688, 0.6868, 1.0, 0.6868, 1.0, 0.5719, 0.9688, 0.5719, 0.9375, 0.6868, 0.9688, 0.6868, 0.9688, 0.5719, 0.9375, 0.5719, 0.9062, 0.6868, 0.9375, 0.6868, 0.9375, 0.5719, 0.9062, 0.5719, 0.875, 0.6868, 0.9062, 0.6868, 0.9062, 0.5719, 0.875, 0.5719, 0.8438, 0.6868, 0.875, 0.6868, 0.875, 0.5719, 0.8438, 0.5719, 0.8125, 0.6868, 0.8438, 0.6868, 0.8438, 0.5719, 0.8125, 0.5719, 0.7812, 0.6868, 0.8125, 0.6868, 0.8125, 0.5719, 0.7812, 0.5719, 0.7812, 0.6868, 0.7812, 0.5719, 0.75, 0.5719, 0.75, 0.6868, 0.75, 0.6868, 0.75, 0.5719, 0.7188, 0.5719, 0.7188, 0.6868, 0.7188, 0.6868, 0.7188, 0.5719, 0.6875, 0.5719, 0.6875, 0.6868, 0.6875, 0.6868, 0.6875, 0.5719, 0.6563, 0.5719, 0.6562, 0.6868, 0.6562, 0.6868, 0.6563, 0.5719, 0.625, 0.5719, 0.625, 0.6868, 0.5938, 0.5719, 0.5938, 0.6868, 0.625, 0.6868, 0.625, 0.5719, 0.5625, 0.5719, 0.5625, 0.6868, 0.5938, 0.6868, 0.5938, 0.5719, 0.5312, 0.6868, 0.5625, 0.6868, 0.5625, 0.5719, 0.5312, 0.5719, 0.5, 0.5719, 0.5, 0.6868, 0.5312, 0.6868, 0.5312, 0.5719, 0.4687, 0.5719, 0.4688, 0.6868, 0.5, 0.6868, 0.5, 0.5719, 0.4688, 0.6868, 0.4687, 0.5719, 0.4375, 0.5719, 0.4375, 0.6868, 0.4063, 0.5719, 0.4062, 0.6868, 0.4375, 0.6868, 0.4375, 0.5719, 0.375, 0.5719, 0.375, 0.6868, 0.4062, 0.6868, 0.4063, 0.5719, 0.3438, 0.5719, 0.3438, 0.6868, 0.375, 0.6868, 0.375, 0.5719, 0.3125, 0.5719, 0.3125, 0.6868, 0.3438, 0.6868, 0.3438, 0.5719, 0.2812, 0.5719, 0.2812, 0.6868, 0.3125, 0.6868, 0.3125, 0.5719, 0.25, 0.5719, 0.25, 0.6868, 0.2812, 0.6868, 0.2812, 0.5719, 0.2188, 0.6868, 0.25, 0.6868, 0.25, 0.5719, 0.2188, 0.5719, 0.1875, 0.6868, 0.2188, 0.6868, 0.2188, 0.5719, 0.1875, 0.5719, 0.1562, 0.6868, 0.1875, 0.6868, 0.1875, 0.5719, 0.1562, 0.5719, 0.125, 0.6868, 0.1562, 0.6868, 0.1562, 0.5719, 0.125, 0.5719, 0.09375, 0.6868, 0.125, 0.6868, 0.125, 0.5719, 0.09375, 0.5719, 0.0625, 0.6868, 0.09375, 0.6868, 0.09375, 0.5719, 0.0625, 0.5719, 0.03125, 0.6868, 0.0625, 0.6868, 0.0625, 0.5719, 0.03125, 0.5719, 0.0, 0.6868, 0.03125, 0.6868, 0.03125, 0.5719, 0.0, 0.5719])
me_reel_2.materials.append(mat_edge)
me_reel_2.materials.append(mat_face)
me_reel_2.materials.append(mat_hole)
me_reel_2.update()
me_reel_3 = bpy.data.meshes.new('reel-3')
me_reel_3.from_pydata([(-0.025, 0.06236, -0.02583), (0.025, 0.06236, -0.02583), (-0.025, 0.05612, -0.0375), (0.025, 0.05612, -0.0375), (-0.025, 0.04773, -0.04773), (0.025, 0.04773, -0.04773), (-0.025, 0.0375, -0.05612), (0.025, 0.0375, -0.05612), (-0.025, 0.02583, -0.06236), (0.025, 0.02583, -0.06236), (-0.025, 0.01317, -0.0662), (0.025, 0.01317, -0.0662), (-0.025, -2.273e-09, -0.0675), (0.025, -2.273e-09, -0.0675), (-0.025, -0.01317, -0.0662), (0.025, -0.01317, -0.0662), (-0.025, -0.02583, -0.06236), (0.025, -0.02583, -0.06236), (-0.025, -0.0375, -0.05612), (0.025, -0.0375, -0.05612), (-0.025, -0.04773, -0.04773), (0.025, -0.04773, -0.04773), (-0.025, -0.05612, -0.0375), (0.025, -0.05612, -0.0375), (-0.025, -0.06236, -0.02583), (0.025, -0.06236, -0.02583), (-0.025, -0.0662, -0.01317), (0.025, -0.0662, -0.01317), (-0.025, -0.0675, 3.516e-09), (0.025, -0.0675, 1.504e-09), (-0.025, -0.0662, 0.01317), (0.025, -0.0662, 0.01317), (-0.025, -0.06236, 0.02583), (0.025, -0.06236, 0.02583), (-0.025, -0.05612, 0.0375), (0.025, -0.05612, 0.0375), (-0.025, -0.04773, 0.04773), (0.025, -0.04773, 0.04773), (-0.025, -0.0375, 0.05612), (0.025, -0.0375, 0.05612), (-0.025, -0.02583, 0.06236), (0.025, -0.02583, 0.06236), (-0.025, -0.01317, 0.0662), (0.025, -0.01317, 0.0662), (-0.025, -2.614e-10, 0.0675), (0.025, -2.614e-10, 0.0675), (-0.025, 0.01317, 0.0662), (0.025, 0.01317, 0.0662), (-0.025, 0.02583, 0.06236), (0.025, 0.02583, 0.06236), (-0.025, 0.0375, 0.05612), (0.025, 0.0375, 0.05612), (-0.025, 0.04773, 0.04773), (0.025, 0.04773, 0.04773), (-0.025, 0.05612, 0.0375), (0.025, 0.05612, 0.0375), (-0.025, 0.06236, 0.02583), (0.025, 0.06236, 0.02583), (-0.025, 0.0662, 0.01317), (0.025, 0.0662, 0.01317), (-0.025, 0.0675, 3.516e-09), (0.025, 0.0675, -5.076e-10), (-0.025, 0.0662, -0.01317), (0.025, 0.0662, -0.01317), (0.025, -0.001432, 0.001432), (0.025, -0.0007749, 0.001871), (0.025, -0.001125, 0.001684), (0.025, -0.0003951, 0.001986), (0.025, 0.0003951, 0.001986), (0.025, -8.9e-10, 0.002025), (0.025, 0.001125, 0.001684), (0.025, 0.0007749, 0.001871), (0.025, 0.001684, 0.001125), (0.025, 0.001986, 0.0003951), (0.025, 0.001871, 0.0007749), (0.025, 0.001871, -0.0007749), (0.025, 0.001684, -0.001125), (0.025, 0.001986, -0.0003951), (0.025, 0.002025, 2.636e-09), (0.025, 0.001432, -0.001432), (0.025, 0.001432, 0.001432), (0.025, -0.001871, 0.0007749), (0.025, -0.001986, 0.0003951), (0.025, -0.001684, 0.001125), (0.025, -0.001684, -0.001125), (0.025, -0.001871, -0.0007749), (0.025, -0.001986, -0.0003951), (0.025, -0.002025, 2.447e-09), (0.025, -0.001125, -0.001684), (0.025, -0.0003951, -0.001986), (0.025, -0.0007749, -0.001871), (0.025, 0.0003951, -0.001986), (0.025, 0.001125, -0.001684), (0.025, 0.0007749, -0.001871), (0.025, -1.079e-09, -0.002025), (0.025, -0.001432, -0.001432), (-0.025, -0.002025, 4.899e-09), (-0.025, -0.001871, -0.0007749), (-0.025, -0.001986, -0.0003951), (-0.025, -0.001432, -0.001432), (-0.025, -0.0007749, -0.001871), (-0.025, -0.001125, -0.001684), (-0.025, -0.001684, -0.001125), (-0.025, -1.356e-10, -0.002025), (-0.025, 0.001125, -0.001684), (-0.025, 0.0007749, -0.001871), (-0.025, 0.0003951, -0.001986), (-0.025, 0.001871, -0.0007749), (-0.025, 0.001432, -0.001432), (-0.025, 0.001684, -0.001125), (-0.025, -0.0003951, -0.001986), (-0.025, -0.001871, 0.0007749), (-0.025, -0.001986, 0.0003951), (-0.025, -0.001684, 0.001125), (-0.025, -0.001125, 0.001684), (-0.025, 1.158e-10, 0.002025), (-0.025, -0.0003951, 0.001986), (-0.025, -0.0007749, 0.001871), (-0.025, -0.001432, 0.001432), (-0.025, 0.0007749, 0.001871), (-0.025, 0.001432, 0.001432), (-0.025, 0.001125, 0.001684), (-0.025, 0.001986, 0.0003951), (-0.025, 0.001871, 0.0007749), (-0.025, 0.001986, -0.0003951), (-0.025, 0.002025, 5.024e-09), (-0.025, 0.001684, 0.001125), (-0.025, 0.0003951, 0.001986)], [], [(0, 1, 3, 2), (2, 3, 5, 4), (4, 5, 7, 6), (6, 7, 9, 8), (8, 9, 11, 10), (10, 11, 13, 12), (12, 13, 15, 14), (14, 15, 17, 16), (16, 17, 19, 18), (18, 19, 21, 20), (20, 21, 23, 22), (22, 23, 25, 24), (24, 25, 27, 26), (26, 27, 29, 28), (28, 29, 31, 30), (30, 31, 33, 32), (32, 33, 35, 34), (34, 35, 37, 36), (36, 37, 39, 38), (38, 39, 41, 40), (40, 41, 43, 42), (42, 43, 45, 44), (44, 45, 47, 46), (46, 47, 49, 48), (48, 49, 51, 50), (50, 51, 53, 52), (52, 53, 55, 54), (54, 55, 57, 56), (56, 57, 59, 58), (58, 59, 61, 60), (45, 43, 41, 39, 37, 64, 66, 65, 67, 69, 68, 71, 70, 80, 53, 51, 49, 47), (29, 27, 25, 23, 21, 19, 17, 15, 13, 11, 9, 7, 5, 3, 1, 63, 61, 59, 57, 55, 53, 80, 72, 74, 73, 78, 77, 75, 76, 79, 92, 93, 91, 94, 89, 90, 88, 95, 84, 85, 86, 87, 82, 81, 83, 64, 37, 35, 33, 31), (60, 61, 63, 62), (62, 63, 1, 0), (62, 0, 2, 4, 6, 8, 10, 12, 14, 16, 18, 20, 22, 24, 26, 28, 30, 32, 34, 36, 38, 40, 42, 44, 46, 127, 115, 116, 117, 114, 118, 113, 111, 112, 96, 98, 97, 102, 99, 101, 100, 110, 103, 106, 105, 104, 108, 109, 107, 124), (127, 46, 48, 50, 52, 54, 56, 58, 60, 62, 124, 125, 122, 123, 126, 120, 121, 119), (76, 75, 107, 109), (79, 76, 109, 108), (92, 79, 108, 104), (93, 92, 104, 105), (91, 93, 105, 106), (94, 91, 106, 103), (89, 94, 103, 110), (89, 110, 100, 90), (90, 100, 101, 88), (88, 101, 99, 95), (95, 99, 102, 84), (84, 102, 97, 85), (98, 86, 85, 97), (96, 87, 86, 98), (82, 87, 96, 112), (111, 81, 82, 112), (113, 83, 81, 111), (83, 113, 118, 64), (114, 66, 64, 118), (117, 65, 66, 114), (116, 67, 65, 117), (115, 69, 67, 116), (127, 68, 69, 115), (119, 71, 68, 127), (70, 71, 119, 121), (80, 70, 121, 120), (72, 80, 120, 126), (74, 72, 126, 123), (73, 74, 123, 122), (78, 73, 122, 125), (77, 78, 125, 124), (75, 77, 124, 107)])
me_reel_3.polygons.foreach_set('use_smooth', [1, 1, 1, 1, 1, 1, 1, 1, 1, 1, 1, 1, 1, 1, 1, 1, 1, 1, 1, 1, 1, 1, 1, 1, 1, 1, 1, 1, 1, 1, 0, 0, 1, 1, 0, 0, 0, 0, 0, 0, 0, 0, 0, 0, 0, 0, 0, 0, 0, 0, 0, 0, 0, 0, 0, 0, 0, 0, 0, 0, 0, 0, 0, 0, 0, 0, 0, 0])
me_reel_3.polygons.foreach_set('material_index', [0, 0, 0, 0, 0, 0, 0, 0, 0, 0, 0, 0, 0, 0, 0, 0, 0, 0, 0, 0, 0, 0, 0, 0, 0, 0, 0, 0, 0, 0, 1, 1, 0, 0, 1, 1, 2, 2, 2, 2, 2, 2, 2, 2, 2, 2, 2, 2, 2, 2, 2, 2, 2, 2, 2, 2, 2, 2, 2, 2, 2, 2, 2, 2, 2, 2, 2, 2])
_uv = me_reel_3.uv_layers.new(name='UVMap')
_uv.uv.foreach_set('vector', [-0.0003895, 0.75, 0.9988, 0.75, 0.9988, 0.7812, -0.0003895, 0.7812, -0.0003895, 0.7812, 0.9988, 0.7812, 0.9988, 0.8125, -0.0003895, 0.8125, -0.0003895, 0.8125, 0.9988, 0.8125, 0.9988, 0.8438, -0.0003895, 0.8438, -0.0003895, 0.8438, 0.9988, 0.8438, 0.9988, 0.875, -0.0003895, 0.875, -0.0003895, 0.875, 0.9988, 0.875, 0.9988, 0.9062, -0.0003895, 0.9062, -0.0003895, 0.9062, 0.9988, 0.9062, 0.9988, 0.9375, -0.0003894, 0.9375, -0.0003894, 0.9375, 0.9988, 0.9375, 0.9988, 0.9688, -0.0003893, 0.9688, -0.0003893, 0.9688, 0.9988, 0.9688, 0.9988, 1.0, -0.0003893, 1.0, -0.0003901, -6.074e-08, 0.9988, -6.074e-08, 0.9988, 0.03125, -0.0003901, 0.03125, -0.0003901, 0.03125, 0.9988, 0.03125, 0.9988, 0.0625, -0.00039, 0.0625, -0.00039, 0.0625, 0.9988, 0.0625, 0.9988, 0.09375, -0.0003899, 0.09375, -0.0003899, 0.09375, 0.9988, 0.09375, 0.9988, 0.125, -0.0003899, 0.125, -0.0003899, 0.125, 0.9988, 0.125, 0.9988, 0.1562, -0.0003899, 0.1562, -0.0003899, 0.1562, 0.9988, 0.1562, 0.9988, 0.1875, -0.0003899, 0.1875, -0.0003899, 0.1875, 0.9988, 0.1875, 0.9988, 0.2187, -0.0003899, 0.2187, -0.0003899, 0.2187, 0.9988, 0.2187, 0.9988, 0.25, -0.0003899, 0.25, -0.0003899, 0.25, 0.9988, 0.25, 0.9988, 0.2812, -0.0003898, 0.2812, -0.0003898, 0.2812, 0.9988, 0.2812, 0.9988, 0.3125, -0.0003898, 0.3125, -0.0003898, 0.3125, 0.9988, 0.3125, 0.9988, 0.3437, -0.0003898, 0.3437, -0.0003898, 0.3437, 0.9988, 0.3437, 0.9988, 0.375, -0.0003898, 0.375, -0.0003898, 0.375, 0.9988, 0.375, 0.9988, 0.4062, -0.0003898, 0.4062, -0.0003898, 0.4062, 0.9988, 0.4062, 0.9988, 0.4375, -0.0003897, 0.4375, -0.0003897, 0.4375, 0.9988, 0.4375, 0.9988, 0.4687, -0.0003897, 0.4687, -0.0003897, 0.4687, 0.9988, 0.4687, 0.9988, 0.5, -0.0003897, 0.5, -0.0003897, 0.5, 0.9988, 0.5, 0.9988, 0.5312, -0.0003897, 0.5312, -0.0003897, 0.5312, 0.9988, 0.5312, 0.9988, 0.5625, -0.0003897, 0.5625, -0.0003897, 0.5625, 0.9988, 0.5625, 0.9988, 0.5938, -0.0003896, 0.5938, -0.0003896, 0.5938, 0.9988, 0.5938, 0.9988, 0.625, -0.0003896, 0.625, -0.0003896, 0.625, 0.9988, 0.625, 0.9988, 0.6562, -0.0003896, 0.6562, -0.0003896, 0.6562, 0.9988, 0.6562, 0.9988, 0.6875, -0.0003896, 0.6875, 0.02827, 0.1582, 0.05045, 0.1167, 0.08029, 0.08029, 0.1167, 0.05045, 0.1582, 0.02827, 0.2472, 0.2433, 0.246, 0.244, 0.2449, 0.2449, 0.244, 0.246, 0.2433, 0.2472, 0.2429, 0.2486, 0.2428, 0.25, 0.2429, 0.2514, 0.2433, 0.2528, 0.02827, 0.3418, 0.01461, 0.2968, 0.01, 0.25, 0.01461, 0.2032, 0.3418, 0.02827, 0.3833, 0.05045, 0.4197, 0.08029, 0.4496, 0.1167, 0.4717, 0.1582, 0.4854, 0.2032, 0.49, 0.25, 0.4854, 0.2968, 0.4717, 0.3418, 0.4496, 0.3833, 0.4197, 0.4197, 0.3833, 0.4496, 0.3418, 0.4717, 0.2968, 0.4854, 0.25, 0.49, 0.2032, 0.4854, 0.1582, 0.4717, 0.1167, 0.4496, 0.08029, 0.4197, 0.05045, 0.3833, 0.02827, 0.3418, 0.2433, 0.2528, 0.244, 0.254, 0.2449, 0.2551, 0.246, 0.256, 0.2472, 0.2567, 0.2486, 0.2571, 0.25, 0.2572, 0.2514, 0.2571, 0.2528, 0.2567, 0.254, 0.256, 0.2551, 0.2551, 0.256, 0.254, 0.2567, 0.2528, 0.2571, 0.2514, 0.2572, 0.25, 0.2571, 0.2486, 0.2567, 0.2472, 0.256, 0.246, 0.2551, 0.2449, 0.254, 0.244, 0.2528, 0.2433, 0.2514, 0.2429, 0.25, 0.2428, 0.2486, 0.2429, 0.2472, 0.2433, 0.1582, 0.02827, 0.2032, 0.01461, 0.25, 0.01, 0.2968, 0.01461, -0.0003896, 0.6875, 0.9988, 0.6875, 0.9988, 0.7187, -0.0003896, 0.7187, -0.0003896, 0.7187, 0.9988, 0.7187, 0.9988, 0.75, -0.0003895, 0.75, 0.7032, 0.4854, 0.75, 0.49, 0.7968, 0.4854, 0.8418, 0.4717, 0.8833, 0.4496, 0.9197, 0.4197, 0.9496, 0.3833, 0.9717, 0.3418, 0.9854, 0.2968, 0.99, 0.25, 0.9854, 0.2032, 0.9717, 0.1582, 0.9496, 0.1167, 0.9197, 0.08029, 0.8833, 0.05045, 0.8418, 0.02827, 0.7968, 0.01461, 0.75, 0.01, 0.7032, 0.01461, 0.6582, 0.02827, 0.6167, 0.05045, 0.5803, 0.08029, 0.5504, 0.1167, 0.5283, 0.1582, 0.5146, 0.2032, 0.7429, 0.2486, 0.7433, 0.2472, 0.744, 0.246, 0.7449, 0.2449, 0.746, 0.244, 0.7472, 0.2433, 0.7486, 0.2429, 0.75, 0.2428, 0.7514, 0.2429, 0.7528, 0.2433, 0.754, 0.244, 0.7551, 0.2449, 0.756, 0.246, 0.7567, 0.2472, 0.7571, 0.2486, 0.7572, 0.25, 0.7571, 0.2514, 0.7567, 0.2528, 0.756, 0.254, 0.7551, 0.2551, 0.754, 0.256, 0.7528, 0.2567, 0.7514, 0.2571, 0.75, 0.2572, 0.7486, 0.2571, 0.7429, 0.2486, 0.5146, 0.2032, 0.51, 0.25, 0.5146, 0.2968, 0.5283, 0.3418, 0.5504, 0.3833, 0.5803, 0.4197, 0.6167, 0.4496, 0.6582, 0.4717, 0.7032, 0.4854, 0.7486, 0.2571, 0.7472, 0.2567, 0.746, 0.256, 0.7449, 0.2551, 0.744, 0.254, 0.7433, 0.2528, 0.7429, 0.2514, 0.7428, 0.25, 0.9688, 0.6868, 1.0, 0.6868, 1.0, 0.5719, 0.9688, 0.5719, 0.9375, 0.6868, 0.9688, 0.6868, 0.9688, 0.5719, 0.9375, 0.5719, 0.9062, 0.6868, 0.9375, 0.6868, 0.9375, 0.5719, 0.9062, 0.5719, 0.875, 0.6868, 0.9062, 0.6868, 0.9062, 0.5719, 0.875, 0.5719, 0.8438, 0.6868, 0.875, 0.6868, 0.875, 0.5719, 0.8438, 0.5719, 0.8125, 0.6868, 0.8438, 0.6868, 0.8438, 0.5719, 0.8125, 0.5719, 0.7812, 0.6868, 0.8125, 0.6868, 0.8125, 0.5719, 0.7812, 0.5719, 0.7812, 0.6868, 0.7812, 0.5719, 0.75, 0.5719, 0.75, 0.6868, 0.75, 0.6868, 0.75, 0.5719, 0.7188, 0.5719, 0.7188, 0.6868, 0.7188, 0.6868, 0.7188, 0.5719, 0.6875, 0.5719, 0.6875, 0.6868, 0.6875, 0.6868, 0.6875, 0.5719, 0.6563, 0.5719, 0.6562, 0.6868, 0.6562, 0.6868, 0.6563, 0.5719, 0.625, 0.5719, 0.625, 0.6868, 0.5938, 0.5719, 0.5938, 0.6868, 0.625, 0.6868, 0.625, 0.5719, 0.5625, 0.5719, 0.5625, 0.6868, 0.5938, 0.6868, 0.5938, 0.5719, 0.5312, 0.6868, 0.5625, 0.6868, 0.5625, 0.5719, 0.5312, 0.5719, 0.5, 0.5719, 0.5, 0.6868, 0.5312, 0.6868, 0.5312, 0.5719, 0.4687, 0.5719, 0.4688, 0.6868, 0.5, 0.6868, 0.5, 0.5719, 0.4688, 0.6868, 0.4687, 0.5719, 0.4375, 0.5719, 0.4375, 0.6868, 0.4063, 0.5719, 0.4062, 0.6868, 0.4375, 0.6868, 0.4375, 0.5719, 0.375, 0.5719, 0.375, 0.6868, 0.4062, 0.6868, 0.4063, 0.5719, 0.3438, 0.5719, 0.3438, 0.6868, 0.375, 0.6868, 0.375, 0.5719, 0.3125, 0.5719, 0.3125, 0.6868, 0.3438, 0.6868, 0.3438, 0.5719, 0.2812, 0.5719, 0.2812, 0.6868, 0.3125, 0.6868, 0.3125, 0.5719, 0.25, 0.5719, 0.25, 0.6868, 0.2812, 0.6868, 0.2812, 0.5719, 0.2188, 0.6868, 0.25, 0.6868, 0.25, 0.5719, 0.2188, 0.5719, 0.1875, 0.6868, 0.2188, 0.6868, 0.2188, 0.5719, 0.1875, 0.5719, 0.1562, 0.6868, 0.1875, 0.6868, 0.1875, 0.5719, 0.1562, 0.5719, 0.125, 0.6868, 0.1562, 0.6868, 0.1562, 0.5719, 0.125, 0.5719, 0.09375, 0.6868, 0.125, 0.6868, 0.125, 0.5719, 0.09375, 0.5719, 0.0625, 0.6868, 0.09375, 0.6868, 0.09375, 0.5719, 0.0625, 0.5719, 0.03125, 0.6868, 0.0625, 0.6868, 0.0625, 0.5719, 0.03125, 0.5719, 0.0, 0.6868, 0.03125, 0.6868, 0.03125, 0.5719, 0.0, 0.5719])
me_reel_3.materials.append(mat_edge)
me_reel_3.materials.append(mat_face)
me_reel_3.materials.append(mat_hole)
me_reel_3.update()
me_box = bpy.data.meshes.new('box')
me_box.from_pydata([(0.096, 0.11, -3.132e-09), (0.096, 0.1084, -0.01639), (-0.096, 0.1035, -0.03215), (0.096, 0.1035, -0.03215), (0.096, 0.09567, -0.04667), (-0.096, 0.0851, -0.0594), (0.096, 0.0851, -0.0594), (0.096, 0.07222, -0.06984), (0.096, 0.05753, -0.07761), (0.096, 0.04158, -0.08239), (-0.096, 0.025, -0.084), (0.096, 0.025, 0.084), (-0.096, 0.04158, 0.08239), (0.096, 0.05753, 0.07761), (-0.096, 0.07222, 0.06984), (0.096, 0.07222, 0.06984), (0.096, 0.0851, 0.0594), (-0.096, 0.1035, 0.03215), (0.096, 0.1035, 0.03215), (0.096, 0.1084, 0.01639), (-0.096, 0.11, -3.132e-09), (-0.096, 0.1084, -0.01639), (-0.096, 0.09567, -0.04667), (-0.096, 0.07222, -0.06984), (-0.096, 0.05753, -0.07761), (-0.096, 0.04158, -0.08239), (0.096, 0.025, -0.084), (-0.096, 0.025, 0.084), (0.096, 0.04158, 0.08239), (-0.096, 0.05753, 0.07761), (-0.096, 0.0851, 0.0594), (-0.096, 0.09567, 0.04667), (0.096, 0.09567, 0.04667), (-0.096, 0.1084, 0.01639), (-0.125, 0.115, -0.1), (-0.125, 0.115, 0.1), (0.125, 0.115, -0.1), (0.125, 0.115, 0.1), (-0.125, -1.304e-08, -0.1), (-0.125, 1.304e-08, 0.1), (0.125, 1.304e-08, 0.1), (0.125, -1.304e-08, -0.1), (0.096, -1.304e-08, 0.084), (-0.096, -1.676e-08, -0.084), (0.096, -1.676e-08, -0.084), (-0.096, -1.304e-08, 0.084), (-0.125, -4.346e-09, 0.02), (-0.125, 4.346e-09, -0.02), (-0.096, -1.552e-08, 0.02), (-0.096, -1.428e-08, -0.02), (0.125, 4.346e-09, 0.02), (0.125, -4.346e-09, -0.02), (0.096, -1.552e-08, -0.02), (0.096, -1.428e-08, 0.02), (-0.1153, -1.863e-09, -0.025), (-0.1057, -8.071e-09, -0.025), (-0.1153, -8.071e-09, 0.025), (-0.1057, -1.18e-08, 0.025), (0.1153, -8.071e-09, -0.025), (0.1057, -1.18e-08, -0.025), (0.1153, -1.863e-09, 0.025), (0.1057, -8.071e-09, 0.025), (-0.1153, -0.07, -0.025), (-0.1057, -0.07, -0.025), (-0.1153, -0.07, 0.025), (-0.1057, -0.07, 0.025), (0.1153, -0.07, -0.025), (0.1057, -0.07, -0.025), (0.1153, -0.07, 0.025), (0.1057, -0.07, 0.025), (-0.1057, -0.06, -0.025), (-0.1057, -0.06, 0.025), (0.1057, -0.06, -0.025), (0.1057, -0.06, 0.025), (0.1057, -0.07, -0.035), (-0.1057, -0.07, -0.035), (-0.1153, -7.273e-09, 0.035), (-0.1057, -1.1e-08, 0.035), (-0.1153, -0.07, 0.035), (-0.1057, -0.07, 0.035), (-0.1057, -0.06, 0.035), (-0.1153, -2.661e-09, -0.035), (-0.1057, -8.87e-09, -0.035), (-0.1153, -0.07, -0.035), (-0.1057, -0.06, -0.035), (0.1153, -1.064e-09, 0.035), (0.1057, -7.273e-09, 0.035), (0.1153, -0.07, 0.035), (0.1057, -0.07, 0.035), (0.1057, -0.06, 0.035), (0.1153, -8.87e-09, -0.035), (0.1057, -1.26e-08, -0.035), (0.1153, -0.07, -0.035), (0.1057, -0.06, -0.035)], [], [(20, 0, 1, 21), (21, 1, 3, 2), (2, 3, 4, 22), (22, 4, 6, 5), (5, 6, 7, 23), (23, 7, 8, 24), (24, 8, 9, 25), (25, 9, 26, 10), (27, 11, 28, 12), (12, 28, 13, 29), (29, 13, 15, 14), (14, 15, 16, 30), (30, 16, 32, 31), (31, 32, 18, 17), (17, 18, 19, 33), (33, 19, 0, 20), (3, 4, 6, 7, 8, 9, 26, 11, 28, 13, 15, 16, 32, 18, 19, 0, 1), (33, 17, 31, 30, 14, 29, 12, 27, 10, 25, 24, 23, 5, 22, 2, 21, 20), (34, 36, 41, 38), (34, 35, 37, 36), (37, 35, 39, 40), (36, 37, 40, 50, 51, 41), (27, 11, 42, 45), (11, 26, 44, 52, 53, 42), (40, 39, 45, 42), (41, 44, 43, 38), (43, 49, 55, 54, 47, 38), (26, 10, 43, 44), (46, 56, 57, 48, 45, 39), (54, 56, 46, 47), (58, 51, 50, 60), (34, 38, 47, 46, 39, 35), (42, 53, 61, 60, 50, 40), (51, 58, 59, 52, 44, 41), (49, 48, 57, 55), (73, 72, 67, 69), (52, 59, 61, 53), (54, 55, 82, 81), (63, 65, 64, 62), (67, 66, 68, 69), (71, 65, 63, 70), (58, 60, 68, 66), (59, 58, 90, 91), (54, 62, 64, 56), (57, 71, 70, 55), (61, 59, 72, 73), (71, 70, 72, 73), (65, 63, 67, 69), (64, 65, 79, 78), (69, 68, 87, 88), (65, 69, 88, 79), (79, 88, 89, 80), (73, 71, 80, 89), (93, 74, 75, 84), (70, 72, 93, 84), (67, 63, 75, 74), (77, 76, 78, 79, 80), (71, 57, 77, 80), (65, 71, 80, 79), (56, 64, 78, 76), (57, 56, 76, 77), (82, 84, 75, 83, 81), (63, 62, 83, 75), (55, 70, 84, 82), (70, 63, 75, 84), (62, 54, 81, 83), (86, 89, 88, 87, 85), (60, 61, 86, 85), (68, 60, 85, 87), (61, 73, 89, 86), (73, 69, 88, 89), (91, 90, 92, 74, 93), (66, 67, 74, 92), (58, 66, 92, 90), (67, 72, 93, 74), (72, 59, 91, 93)])
me_box.polygons.foreach_set('use_smooth', [1, 1, 1, 1, 1, 1, 1, 1, 1, 1, 1, 1, 1, 1, 1, 1, 0, 0, 0, 0, 0, 0, 1, 0, 0, 0, 0, 1, 0, 0, 0, 0, 0, 0, 0, 0, 0, 0, 0, 0, 0, 0, 0, 0, 0, 0, 0, 0, 0, 0, 0, 0, 0, 0, 0, 0, 0, 0, 0, 0, 0, 0, 0, 0, 0, 0, 0, 0, 0, 0, 0, 0, 0, 0, 0, 0])
me_box.polygons.foreach_set('material_index', [2, 2, 2, 2, 2, 2, 2, 2, 2, 2, 2, 2, 2, 2, 2, 2, 0, 0, 0, 0, 0, 0, 2, 0, 0, 0, 0, 2, 0, 0, 0, 0, 0, 0, 0, 4, 0, 0, 4, 4, 4, 4, 0, 4, 4, 4, 3, 3, 4, 4, 4, 4, 4, 4, 4, 4, 4, 4, 4, 4, 0, 4, 4, 4, 4, 4, 4, 0, 4, 4, 4, 4, 4, 4, 4, 4])
_uv = me_box.uv_layers.new(name='UVMap')
_uv.uv.foreach_set('vector', [1.0, 0.5, 1.0, 1.0, 0.9688, 1.0, 0.9688, 0.5, 0.9688, 0.5, 0.9688, 1.0, 0.9375, 1.0, 0.9375, 0.5, 0.9375, 0.5, 0.9375, 1.0, 0.9062, 1.0, 0.9062, 0.5, 0.9062, 0.5, 0.9062, 1.0, 0.875, 1.0, 0.875, 0.5, 0.875, 0.5, 0.875, 1.0, 0.8438, 1.0, 0.8438, 0.5, 0.8438, 0.5, 0.8438, 1.0, 0.8125, 1.0, 0.8125, 0.5, 0.8125, 0.5, 0.8125, 1.0, 0.7812, 1.0, 0.7812, 0.5, 0.7812, 0.5, 0.7812, 1.0, 0.75, 1.0, 0.75, 0.5, 0.25, 0.5, 0.25, 1.0, 0.2188, 1.0, 0.2188, 0.5, 0.2188, 0.5, 0.2188, 1.0, 0.1875, 1.0, 0.1875, 0.5, 0.1875, 0.5, 0.1875, 1.0, 0.1562, 1.0, 0.1562, 0.5, 0.1562, 0.5, 0.1562, 1.0, 0.125, 1.0, 0.125, 0.5, 0.125, 0.5, 0.125, 1.0, 0.09375, 1.0, 0.09375, 0.5, 0.09375, 0.5, 0.09375, 1.0, 0.0625, 1.0, 0.0625, 0.5, 0.0625, 0.5, 0.0625, 1.0, 0.03125, 1.0, 0.03125, 0.5, 0.03125, 0.5, 0.03125, 1.0, 0.0, 1.0, 0.0, 0.5, 0.0, 0.0, 0.0, 0.0, 0.0, 0.0, 0.0, 0.0, 0.0, 0.0, 0.0, 0.0, 0.0, 0.0, 0.0, 0.0, 0.0, 0.0, 0.0, 0.0, 0.0, 0.0, 0.0, 0.0, 0.0, 0.0, 0.0, 0.0, 0.0, 0.0, 0.0, 0.0, 0.0, 0.0, 0.0, 0.0, 0.0, 0.0, 0.0, 0.0, 0.0, 0.0, 0.0, 0.0, 0.0, 0.0, 0.0, 0.0, 0.0, 0.0, 0.0, 0.0, 0.0, 0.0, 0.0, 0.0, 0.0, 0.0, 0.0, 0.0, 0.0, 0.0, 0.0, 0.0, 0.0, 0.0, 0.0, 0.0, 0.125, 0.5, 0.375, 0.5, 0.375, 0.75, 0.125, 0.75, 0.375, 0.25, 0.625, 0.25, 0.625, 0.5, 0.375, 0.5, 0.625, 0.5, 0.875, 0.5, 0.875, 0.75, 0.625, 0.75, 0.375, 0.5, 0.625, 0.5, 0.625, 0.75, 0.5417, 0.75, 0.4583, 0.75, 0.375, 0.75, 0.25, 0.5, 0.25, 1.0, 0.25, 1.0, 0.25, 0.5, 0.0, 0.0, 0.0, 0.0, 0.0, 0.0, 0.0, 0.0, 0.0, 0.0, 0.0, 0.0, 0.625, 0.75, 0.875, 0.75, 0.25, 0.5, 0.25, 1.0, 0.375, 0.75, 0.75, 1.0, 0.75, 0.5, 0.125, 0.75, 0.75, 0.5, 0.4167, 0.5, 0.5139, 0.5, 0.6111, 0.5, 0.7083, 0.5, 0.125, 0.75, 0.75, 1.0, 0.75, 0.5, 0.75, 0.5, 0.75, 1.0, 0.5417, 0.25, 0.5556, 0.3333, 0.5694, 0.4167, 0.5833, 0.5, 0.25, 0.5, 0.875, 0.75, 0.6111, 0.5, 0.5556, 0.3333, 0.5417, 0.25, 0.7083, 0.5, 0.3333, 0.6111, 0.4583, 0.75, 0.5417, 0.75, 0.4167, 0.7222, 0.125, 0.5, 0.125, 0.75, 0.7083, 0.5, 0.5417, 0.25, 0.875, 0.75, 0.875, 0.5, 0.0, 0.0, 0.0, 0.0, 0.1806, 0.25, 0.3611, 0.5, 0.5417, 0.75, 0.625, 0.75, 0.4583, 0.75, 0.3333, 0.6111, 0.2083, 0.4722, 0.08333, 0.3333, 0.0, 0.0, 0.375, 0.75, 0.4167, 0.5, 0.5833, 0.5, 0.5694, 0.4167, 0.5139, 0.5, 0.2917, 0.6944, 0.2083, 0.4722, 0.2083, 0.4722, 0.2917, 0.6944, 0.08333, 0.3333, 0.2083, 0.4722, 0.2917, 0.6944, 0.1667, 0.6667, 0.6111, 0.5, 0.5139, 0.5, 0.5139, 0.5, 0.6111, 0.5, 0.5139, 0.5, 0.5694, 0.4167, 0.5556, 0.3333, 0.6111, 0.5, 0.2083, 0.4722, 0.3333, 0.6111, 0.4167, 0.7222, 0.2917, 0.6944, 0.5694, 0.4167, 0.5694, 0.4167, 0.5139, 0.5, 0.5139, 0.5, 0.3333, 0.6111, 0.4167, 0.7222, 0.4167, 0.7222, 0.3333, 0.6111, 0.2083, 0.4722, 0.3333, 0.6111, 0.3333, 0.6111, 0.2083, 0.4722, 0.6111, 0.5, 0.6111, 0.5, 0.5556, 0.3333, 0.5556, 0.3333, 0.5694, 0.4167, 0.5694, 0.4167, 0.5139, 0.5, 0.5139, 0.5, 0.2917, 0.6944, 0.2083, 0.4722, 0.2083, 0.4722, 0.2917, 0.6944, 0.5694, 0.4167, 0.5139, 0.5, 0.2083, 0.4722, 0.2917, 0.6944, 0.5694, 0.4167, 0.5139, 0.5, 0.2083, 0.4722, 0.2917, 0.6944, 0.5556, 0.3333, 0.5694, 0.4167, 0.5694, 0.4167, 0.5556, 0.3333, 0.2917, 0.6944, 0.4167, 0.7222, 0.4167, 0.7222, 0.2917, 0.6944, 0.5694, 0.4167, 0.2917, 0.6944, 0.2917, 0.6944, 0.5694, 0.4167, 0.0, 0.0, 0.0, 0.0, 0.0, 0.0, 0.0, 0.0, 0.2917, 0.6944, 0.5694, 0.4167, 0.5694, 0.4167, 0.2917, 0.6944, 0.2083, 0.4722, 0.2083, 0.4722, 0.5139, 0.5, 0.5139, 0.5, 0.5139, 0.5, 0.2083, 0.4722, 0.2083, 0.4722, 0.5139, 0.5, 0.2083, 0.4722, 0.5139, 0.5, 0.5139, 0.5, 0.2083, 0.4722, 0.5694, 0.4167, 0.5556, 0.3333, 0.5556, 0.3333, 0.5694, 0.4167, 0.5694, 0.4167, 0.5694, 0.4167, 0.5694, 0.4167, 0.5694, 0.4167, 0.5694, 0.4167, 0.5694, 0.4167, 0.5694, 0.4167, 0.5694, 0.4167, 0.5694, 0.4167, 0.5556, 0.3333, 0.5556, 0.3333, 0.5556, 0.3333, 0.5556, 0.3333, 0.5694, 0.4167, 0.5556, 0.3333, 0.5556, 0.3333, 0.5694, 0.4167, 0.5139, 0.5, 0.5139, 0.5, 0.5139, 0.5, 0.6111, 0.5, 0.6111, 0.5, 0.5139, 0.5, 0.6111, 0.5, 0.6111, 0.5, 0.5139, 0.5, 0.5139, 0.5, 0.5139, 0.5, 0.5139, 0.5, 0.5139, 0.5, 0.5139, 0.5, 0.5139, 0.5, 0.5139, 0.5, 0.5139, 0.5, 0.6111, 0.5, 0.6111, 0.5, 0.6111, 0.5, 0.6111, 0.5, 0.2917, 0.6944, 0.2917, 0.6944, 0.2917, 0.6944, 0.4167, 0.7222, 0.4167, 0.7222, 0.3611, 0.5, 0.1806, 0.25, 0.1806, 0.25, 0.3611, 0.5, 0.4167, 0.7222, 0.4167, 0.7222, 0.4167, 0.7222, 0.4167, 0.7222, 0.2917, 0.6944, 0.2917, 0.6944, 0.2917, 0.6944, 0.2917, 0.6944, 0.2917, 0.6944, 0.2917, 0.6944, 0.2917, 0.6944, 0.2917, 0.6944, 0.2083, 0.4722, 0.3333, 0.6111, 0.3333, 0.6111, 0.2083, 0.4722, 0.2083, 0.4722, 0.3333, 0.6111, 0.2083, 0.4722, 0.2083, 0.4722, 0.3333, 0.6111, 0.3333, 0.6111, 0.3333, 0.6111, 0.3333, 0.6111, 0.3333, 0.6111, 0.2083, 0.4722, 0.2083, 0.4722, 0.2083, 0.4722, 0.2083, 0.4722, 0.2083, 0.4722, 0.2083, 0.4722, 0.2083, 0.4722, 0.2083, 0.4722])
me_box.materials.append(mat_box)
me_box.materials.append(mat_axle)
me_box.materials.append(mat_bottom)
me_box.materials.append(mat_glass)
me_box.materials.append(mat_base_cursor)
me_box.update()
me_axle = bpy.data.meshes.new('axle')
me_axle.from_pydata([(-0.08, 0.00125, 3.497e-09), (0.08, 0.00125, -3.497e-09), (-0.08, 0.001226, -0.0002439), (0.08, 0.001226, -0.0002439), (-0.08, 0.001155, -0.0004784), (0.08, 0.001155, -0.0004784), (-0.08, 0.001039, -0.0006945), (0.08, 0.001039, -0.0006945), (-0.08, 0.0008839, -0.0008839), (0.08, 0.0008839, -0.0008839), (-0.08, 0.0006945, -0.001039), (0.08, 0.0006945, -0.001039), (-0.08, 0.0004784, -0.001155), (0.08, 0.0004784, -0.001155), (-0.08, 0.0002439, -0.001226), (0.08, 0.0002439, -0.001226), (-0.08, 0.0, -0.00125), (0.08, 0.0, -0.00125), (-0.08, -0.0002439, -0.001226), (0.08, -0.0002439, -0.001226), (-0.08, -0.0004784, -0.001155), (0.08, -0.0004784, -0.001155), (-0.08, -0.0006945, -0.001039), (0.08, -0.0006945, -0.001039), (-0.08, -0.0008839, -0.0008839), (0.08, -0.0008839, -0.0008839), (-0.08, -0.001039, -0.0006945), (0.08, -0.001039, -0.0006945), (-0.08, -0.001155, -0.0004784), (0.08, -0.001155, -0.0004784), (-0.08, -0.001226, -0.0002439), (0.08, -0.001226, -0.0002439), (-0.08, -0.00125, 3.497e-09), (0.08, -0.00125, -3.497e-09), (-0.08, -0.001226, 0.0002439), (0.08, -0.001226, 0.0002439), (-0.08, -0.001155, 0.0004784), (0.08, -0.001155, 0.0004784), (-0.08, -0.001039, 0.0006945), (0.08, -0.001039, 0.0006945), (-0.08, -0.0008839, 0.0008839), (0.08, -0.0008839, 0.0008839), (-0.08, -0.0006945, 0.001039), (0.08, -0.0006945, 0.001039), (-0.08, -0.0004784, 0.001155), (0.08, -0.0004784, 0.001155), (-0.08, -0.0002439, 0.001226), (0.08, -0.0002439, 0.001226), (-0.08, 0.0, 0.00125), (0.08, 0.0, 0.00125), (-0.08, 0.0002439, 0.001226), (0.08, 0.0002439, 0.001226), (-0.08, 0.0004784, 0.001155), (0.08, 0.0004784, 0.001155), (-0.08, 0.0006945, 0.001039), (0.08, 0.0006945, 0.001039), (-0.08, 0.0008839, 0.0008839), (0.08, 0.0008839, 0.0008839), (-0.08, 0.001039, 0.0006945), (0.08, 0.001039, 0.0006945), (-0.08, 0.001155, 0.0004784), (0.08, 0.001155, 0.0004784), (-0.08, 0.001226, 0.0002439), (0.08, 0.001226, 0.0002439)], [], [(0, 1, 3, 2), (2, 3, 5, 4), (4, 5, 7, 6), (6, 7, 9, 8), (8, 9, 11, 10), (10, 11, 13, 12), (12, 13, 15, 14), (14, 15, 17, 16), (16, 17, 19, 18), (18, 19, 21, 20), (20, 21, 23, 22), (22, 23, 25, 24), (24, 25, 27, 26), (26, 27, 29, 28), (28, 29, 31, 30), (30, 31, 33, 32), (32, 33, 35, 34), (34, 35, 37, 36), (36, 37, 39, 38), (38, 39, 41, 40), (40, 41, 43, 42), (42, 43, 45, 44), (44, 45, 47, 46), (46, 47, 49, 48), (48, 49, 51, 50), (50, 51, 53, 52), (52, 53, 55, 54), (54, 55, 57, 56), (56, 57, 59, 58), (58, 59, 61, 60), (3, 1, 63, 61, 59, 57, 55, 53, 51, 49, 47, 45, 43, 41, 39, 37, 35, 33, 31, 29, 27, 25, 23, 21, 19, 17, 15, 13, 11, 9, 7, 5), (60, 61, 63, 62), (62, 63, 1, 0), (0, 2, 4, 6, 8, 10, 12, 14, 16, 18, 20, 22, 24, 26, 28, 30, 32, 34, 36, 38, 40, 42, 44, 46, 48, 50, 52, 54, 56, 58, 60, 62)])
_uv = me_axle.uv_layers.new(name='UVMap')
_uv.uv.foreach_set('vector', [1.0, 0.5, 1.0, 1.0, 0.9688, 1.0, 0.9688, 0.5, 0.9688, 0.5, 0.9688, 1.0, 0.9375, 1.0, 0.9375, 0.5, 0.9375, 0.5, 0.9375, 1.0, 0.9062, 1.0, 0.9062, 0.5, 0.9062, 0.5, 0.9062, 1.0, 0.875, 1.0, 0.875, 0.5, 0.875, 0.5, 0.875, 1.0, 0.8438, 1.0, 0.8438, 0.5, 0.8438, 0.5, 0.8438, 1.0, 0.8125, 1.0, 0.8125, 0.5, 0.8125, 0.5, 0.8125, 1.0, 0.7812, 1.0, 0.7812, 0.5, 0.7812, 0.5, 0.7812, 1.0, 0.75, 1.0, 0.75, 0.5, 0.75, 0.5, 0.75, 1.0, 0.7188, 1.0, 0.7188, 0.5, 0.7188, 0.5, 0.7188, 1.0, 0.6875, 1.0, 0.6875, 0.5, 0.6875, 0.5, 0.6875, 1.0, 0.6562, 1.0, 0.6562, 0.5, 0.6562, 0.5, 0.6562, 1.0, 0.625, 1.0, 0.625, 0.5, 0.625, 0.5, 0.625, 1.0, 0.5938, 1.0, 0.5938, 0.5, 0.5938, 0.5, 0.5938, 1.0, 0.5625, 1.0, 0.5625, 0.5, 0.5625, 0.5, 0.5625, 1.0, 0.5312, 1.0, 0.5312, 0.5, 0.5312, 0.5, 0.5312, 1.0, 0.5, 1.0, 0.5, 0.5, 0.5, 0.5, 0.5, 1.0, 0.4688, 1.0, 0.4688, 0.5, 0.4688, 0.5, 0.4688, 1.0, 0.4375, 1.0, 0.4375, 0.5, 0.4375, 0.5, 0.4375, 1.0, 0.4062, 1.0, 0.4062, 0.5, 0.4062, 0.5, 0.4062, 1.0, 0.375, 1.0, 0.375, 0.5, 0.375, 0.5, 0.375, 1.0, 0.3438, 1.0, 0.3438, 0.5, 0.3438, 0.5, 0.3438, 1.0, 0.3125, 1.0, 0.3125, 0.5, 0.3125, 0.5, 0.3125, 1.0, 0.2812, 1.0, 0.2812, 0.5, 0.2812, 0.5, 0.2812, 1.0, 0.25, 1.0, 0.25, 0.5, 0.25, 0.5, 0.25, 1.0, 0.2188, 1.0, 0.2188, 0.5, 0.2188, 0.5, 0.2188, 1.0, 0.1875, 1.0, 0.1875, 0.5, 0.1875, 0.5, 0.1875, 1.0, 0.1562, 1.0, 0.1562, 0.5, 0.1562, 0.5, 0.1562, 1.0, 0.125, 1.0, 0.125, 0.5, 0.125, 0.5, 0.125, 1.0, 0.09375, 1.0, 0.09375, 0.5, 0.09375, 0.5, 0.09375, 1.0, 0.0625, 1.0, 0.0625, 0.5, 0.2968, 0.4854, 0.25, 0.49, 0.2032, 0.4854, 0.1582, 0.4717, 0.1167, 0.4496, 0.08029, 0.4197, 0.05045, 0.3833, 0.02827, 0.3418, 0.01461, 0.2968, 0.01, 0.25, 0.01461, 0.2032, 0.02827, 0.1582, 0.05045, 0.1167, 0.08029, 0.08029, 0.1167, 0.05045, 0.1582, 0.02827, 0.2032, 0.01461, 0.25, 0.01, 0.2968, 0.01461, 0.3418, 0.02827, 0.3833, 0.05045, 0.4197, 0.08029, 0.4496, 0.1167, 0.4717, 0.1582, 0.4854, 0.2032, 0.49, 0.25, 0.4854, 0.2968, 0.4717, 0.3418, 0.4496, 0.3833, 0.4197, 0.4197, 0.3833, 0.4496, 0.3418, 0.4717, 0.0625, 0.5, 0.0625, 1.0, 0.03125, 1.0, 0.03125, 0.5, 0.03125, 0.5, 0.03125, 1.0, 0.0, 1.0, 0.0, 0.5, 0.75, 0.49, 0.7968, 0.4854, 0.8418, 0.4717, 0.8833, 0.4496, 0.9197, 0.4197, 0.9496, 0.3833, 0.9717, 0.3418, 0.9854, 0.2968, 0.99, 0.25, 0.9854, 0.2032, 0.9717, 0.1582, 0.9496, 0.1167, 0.9197, 0.08029, 0.8833, 0.05045, 0.8418, 0.02827, 0.7968, 0.01461, 0.75, 0.01, 0.7032, 0.01461, 0.6582, 0.02827, 0.6167, 0.05045, 0.5803, 0.08029, 0.5504, 0.1167, 0.5283, 0.1582, 0.5146, 0.2032, 0.51, 0.25, 0.5146, 0.2968, 0.5283, 0.3418, 0.5504, 0.3833, 0.5803, 0.4197, 0.6167, 0.4496, 0.6582, 0.4717, 0.7032, 0.4854])
me_axle.materials.append(mat_axle)
me_axle.update()

# ---- objects
ob_reel_1 = bpy.data.objects.new('reel-1', me_reel_1)
ob_reel_2 = bpy.data.objects.new('reel-2', me_reel_2)
ob_reel_3 = bpy.data.objects.new('reel-3', me_reel_3)
ob_box = bpy.data.objects.new('box', me_box)
ob_axle = bpy.data.objects.new('axle', me_axle)

# ---- transforms, parenting, visibility, modifiers, constraints
ob_reel_1.location = (-0.063, 2.132e-09, -3.492e-10)
ob_reel_1.scale = (1.2, 1.2, 1.2)
ob_reel_2.location = (5.899e-10, 3.685e-10, -6.286e-10)
ob_reel_2.scale = (1.2, 1.2, 1.2)
ob_reel_3.location = (0.063, 7.526e-10, -1.851e-09)
ob_reel_3.scale = (1.2, 1.2, 1.2)
ob_box.location = (0.0, -0.025, 0.0)
ob_axle.location = (-1.49e-10, -1.205e-10, 1.048e-10)
ob_axle.scale = (1.2, 1.2, 1.2)

# ---- collection membership
col_collection.objects.link(ob_reel_1)
col_collection.objects.link(ob_reel_2)
col_collection.objects.link(ob_reel_3)
col_collection.objects.link(ob_box)
col_collection.objects.link(ob_axle)

# ---- scene / render settings (as saved in the file)
scene.frame_start = 1; scene.frame_end = 250; scene.frame_set(1)
scene.render.engine = 'BLENDER_EEVEE_NEXT'
bpy.context.view_layer.update()

# ---- added for rendering (the .blend has no active camera and no usable light): camera, sun
cam_auto = bpy.data.cameras.new('AutoCamera')
cam_auto.lens = 50.0
cam_auto.sensor_width = 36.0
cam_auto.clip_end = 1000.0
ob_auto_camera = bpy.data.objects.new('AutoCamera', cam_auto)
scene.collection.objects.link(ob_auto_camera)
ob_auto_camera.location = (0.342114, -0.413037, 0.273691)
ob_auto_camera.rotation_euler = (1.09748, -7.21219e-08, 0.694738)
scene.camera = ob_auto_camera
light_auto_sun = bpy.data.lights.new('AutoSun', 'SUN')
light_auto_sun.energy = 3.0
light_auto_sun.angle = 0.0523599
ob_auto_sun = bpy.data.objects.new('AutoSun', light_auto_sun)
scene.collection.objects.link(ob_auto_sun)
ob_auto_sun.rotation_euler = (0.872665, 0.174533, 0.523599)
bpy.context.view_layer.update()
